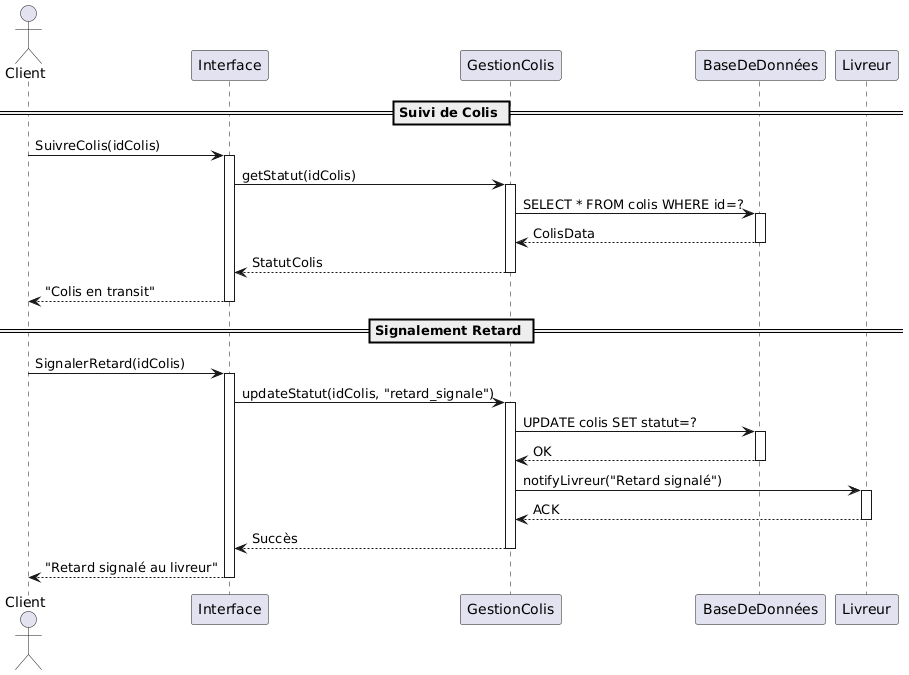

The diagram above was rendered by PlantUML. Its source (embedded in the PNG):
@startuml
actor Client
participant "Interface" as I
participant "GestionColis" as GC
participant "BaseDeDonnées" as BD
participant Livreur

== Suivi de Colis ==

Client -> I : SuivreColis(idColis)
activate I
I -> GC : getStatut(idColis)
activate GC
GC -> BD : SELECT * FROM colis WHERE id=?
activate BD
BD --> GC : ColisData
deactivate BD
GC --> I : StatutColis
deactivate GC
I --> Client : "Colis en transit"
deactivate I

== Signalement Retard ==

Client -> I : SignalerRetard(idColis)
activate I
I -> GC : updateStatut(idColis, "retard_signale")
activate GC
GC -> BD : UPDATE colis SET statut=?
activate BD
BD --> GC : OK
deactivate BD
GC -> Livreur : notifyLivreur("Retard signalé")
activate Livreur
Livreur --> GC : ACK
deactivate Livreur
GC --> I : Succès
deactivate GC
I --> Client : "Retard signalé au livreur"
deactivate I
@enduml